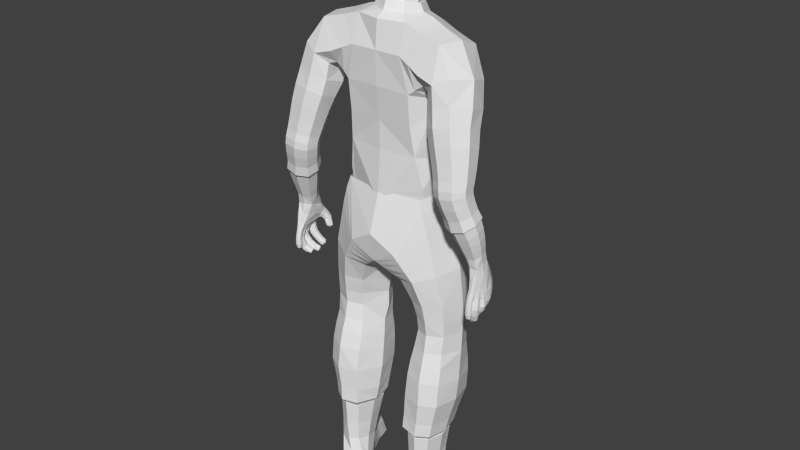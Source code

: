 # Source: Base_Character.blend  (saved by Blender 2.72.0; exported with 4.5.12 LTS)
import bpy
from mathutils import Matrix  # noqa: F401  (used for matrix-valued properties, if any)

bpy.ops.wm.read_factory_settings(use_empty=True)
scene = bpy.context.scene
scene.name = 'Scene'

# ---- collections
col_collection_1 = bpy.data.collections.new('Collection 1'); scene.collection.children.link(col_collection_1)
col_collection_20 = bpy.data.collections.new('Collection 20'); scene.collection.children.link(col_collection_20)
col_collection_20.hide_render = True
col_collection_20.hide_viewport = True

# ---- world
world_world = bpy.data.worlds.new('World'); scene.world = world_world
world_world.color = (0.05088, 0.05088, 0.05088)
world_world.use_sun_shadow = False
world_world.sun_shadow_jitter_overblur = 0.0
world_world.cycles.sampling_method = 'MANUAL'
world_world.cycles.sample_map_resolution = 256

# ---- meshes
me_plane_005 = bpy.data.meshes.new('Plane.005')
me_plane_005.from_pydata([(0.0, 0.4327, 4.979), (-0.2767, 0.08392, 5.106), (0.0, -0.2649, 5.232), (0.0, 0.2587, 4.654), (-0.2327, 0.03242, 4.805), (0.0, -0.1939, 4.955), (0.0, 0.1265, 4.717), (-0.172, 0.0, 4.761), (0.0, -0.1265, 4.806), (0.0, 0.1137, 4.628), (-0.1703, -0.02145, 4.643), (0.0, -0.1566, 4.658), (0.0, 0.103, 5.391), (-0.129, 0.0949, 4.728), (-0.2075, 0.3455, 5.01), (0.0, 0.1275, 4.686), (-0.2001, 0.09822, 5.319), (-0.1706, -0.007852, 4.708), (0.0, -0.1678, 5.363), (0.0, -0.1432, 4.731), (-0.1707, -0.0291, 4.583), (0.0, 0.1086, 4.569), (-0.2731, 0.06151, 4.888), (0.0, 0.3642, 5.276), (0.0, -0.2522, 5.072), (-0.1277, -0.1228, 4.654), (-0.129, -0.0949, 4.795), (-0.2075, -0.1777, 5.201), (0.0, 0.1527, 4.702), (-0.1881, 0.008106, 4.786), (-0.1283, 0.07995, 4.632), (0.0, -0.1364, 4.87), (-0.1745, 0.2021, 4.692), (0.0, -0.1668, 4.597), (-0.1745, -0.1373, 4.917), (0.0, 0.3752, 4.703), (-0.1279, -0.1094, 4.725), (-0.1281, 0.09368, 4.691), (-0.141, -0.1003, 4.849), (-0.141, 0.1165, 4.723), (-0.2048, -0.1738, 5.026), (-0.2048, 0.2968, 4.75), (-0.1505, -0.1012, 5.312), (-0.1505, 0.2903, 5.216), (-0.1287, -0.1324, 4.593), (-0.1298, 0.07417, 4.573), (-0.1717, -0.02462, 4.485), (0.0, 0.1236, 4.469), (0.0, -0.1728, 4.5), (-0.1266, -0.1358, 4.496), (-0.1277, 0.08652, 4.474)], [], [(0, 14, 43, 23), (0, 35, 41, 14), (1, 27, 42, 16), (1, 16, 43, 14), (1, 14, 41, 22), (1, 22, 40, 27), (2, 18, 42, 27), (2, 27, 40, 24), (3, 32, 41, 35), (3, 28, 39, 32), (4, 34, 40, 22), (4, 22, 41, 32), (4, 32, 39, 29), (4, 29, 38, 34), (5, 24, 40, 34), (5, 34, 38, 31), (6, 13, 39, 28), (6, 15, 37, 13), (7, 26, 38, 29), (7, 29, 39, 13), (7, 13, 37, 17), (7, 17, 36, 26), (8, 31, 38, 26), (8, 26, 36, 19), (9, 30, 37, 15), (9, 21, 45, 30), (10, 25, 36, 17), (10, 17, 37, 30), (10, 30, 45, 20), (10, 20, 44, 25), (11, 19, 36, 25), (11, 25, 44, 33), (12, 23, 43, 16), (12, 16, 42, 18), (33, 44, 49, 48), (45, 21, 47, 50), (20, 45, 50, 46), (44, 20, 46, 49)])
me_plane_005.use_remesh_preserve_volume = False
me_plane_005.use_remesh_preserve_attributes = False
me_plane_005.use_mirror_vertex_groups = False
me_plane_005.update()
me_plane_004 = bpy.data.meshes.new('Plane.004')
me_plane_004.from_pydata([(-0.8566, 0.01668, 2.423), (-0.9336, -0.2968, 2.308), (-0.864, -0.04839, 2.271), (-0.9542, -0.0121, 2.549), (-0.9842, -0.2226, 2.574), (-0.919, -0.06029, 2.737), (-0.9218, -0.1112, 2.505), (-0.9618, -0.2759, 2.612), (-0.9838, -0.1768, 2.697), (-0.8713, -0.1416, 2.61), (-0.9054, -0.1921, 2.522), (-0.9769, -0.07545, 2.609), (-0.9122, -0.2634, 2.645), (-0.8691, -0.07341, 2.686), (-0.9423, -0.04676, 2.52), (-0.7282, -0.2504, 3.109), (-0.8688, -0.1568, 3.17), (-0.9732, -0.3016, 3.151), (-0.8326, -0.3952, 3.09), (-0.8936, -0.1006, 2.304), (-0.8725, -0.07405, 2.333), (-0.9026, -0.04213, 2.325), (-0.9238, -0.06879, 2.297), (-0.8704, -0.08543, 2.274), (-0.8497, -0.05892, 2.304), (-0.8806, -0.02673, 2.297), (-0.9013, -0.05333, 2.267), (-0.9057, -0.1262, 2.28), (-0.909, -0.1578, 2.255), (-0.88, -0.1721, 2.27), (-0.876, -0.1404, 2.293), (-0.874, -0.1042, 2.258), (-0.8728, -0.1302, 2.23), (-0.8509, -0.1256, 2.279), (-0.8868, -0.01415, 2.48), (-0.8411, -0.008726, 2.478), (-0.8475, 0.04212, 2.48), (-0.8923, 0.03954, 2.482), (-0.8774, -0.009622, 2.445), (-0.8336, -0.002608, 2.444), (-0.8414, 0.04251, 2.445), (-0.8845, 0.03727, 2.44), (-0.9693, -0.1397, 2.47), (-0.9333, -0.1003, 2.469), (-0.966, -0.06136, 2.467), (-1.002, -0.1008, 2.468), (-0.9609, -0.1372, 2.423), (-0.9255, -0.1011, 2.434), (-0.9598, -0.063, 2.426), (-0.9952, -0.09908, 2.415), (-0.9432, -0.1303, 2.377), (-0.9132, -0.0974, 2.399), (-0.946, -0.06087, 2.389), (-0.976, -0.09379, 2.368), (-0.9204, -0.1173, 2.342), (-0.896, -0.08817, 2.368), (-0.9266, -0.05429, 2.359), (-0.951, -0.0834, 2.333), (-0.979, -0.147, 2.464), (-1.003, -0.1883, 2.469), (-0.9605, -0.2083, 2.46), (-0.936, -0.167, 2.455), (-0.9886, -0.1531, 2.4), (-1.01, -0.196, 2.398), (-0.968, -0.2165, 2.4), (-0.9462, -0.1754, 2.403), (-0.9767, -0.1505, 2.361), (-0.9942, -0.191, 2.349), (-0.9566, -0.2119, 2.361), (-0.9386, -0.1729, 2.374), (-0.942, -0.1411, 2.314), (-0.9519, -0.1763, 2.292), (-0.9215, -0.1964, 2.312), (-0.9107, -0.1627, 2.333), (-0.9612, -0.2094, 2.463), (-0.9872, -0.2453, 2.478), (-0.9465, -0.2646, 2.482), (-0.9216, -0.2262, 2.468), (-0.9063, -0.03324, 2.527), (-0.8681, -0.04174, 2.551), (-0.8745, 0.01353, 2.58), (-0.9159, 0.02111, 2.553), (-0.8921, -0.02114, 2.505), (-0.8501, -0.01494, 2.513), (-0.8544, 0.03715, 2.526), (-0.8972, 0.03779, 2.519), (-0.7743, -0.2106, 2.967), (-0.8974, -0.1275, 3.013), (-0.9889, -0.2514, 2.992), (-0.8658, -0.3345, 2.946), (-0.8207, -0.1719, 2.829), (-0.9118, -0.1099, 2.869), (-0.9799, -0.2085, 2.852), (-0.8888, -0.2705, 2.812), (-0.8595, -0.1252, 2.233), (-0.9858, -0.2205, 2.468), (-0.9079, -0.2915, 2.351), (-0.9589, -0.02913, 2.527), (-0.9412, -0.2757, 2.425), (-0.9795, -0.2123, 2.352), (-0.8495, -0.1168, 2.853), (-0.9093, -0.1369, 2.517), (-0.9941, -0.2604, 2.39), (-0.9872, -0.2518, 2.332), (-0.9167, -0.09395, 2.801), (-0.8519, -0.3657, 3.016), (-0.8705, -0.002648, 2.43), (-0.8598, -0.112, 2.661), (-0.9052, -0.06396, 2.37), (-0.9249, -0.2372, 2.346), (-0.9545, -0.2822, 2.391), (-0.8631, -0.07249, 2.266), (-0.813, -0.138, 2.995), (-0.8967, -0.1761, 2.259), (-0.9125, -0.2905, 2.314), (-0.8718, -0.03049, 2.507), (-0.9006, -0.1112, 2.357), (-0.9101, -0.2937, 2.389), (-0.9621, -0.1535, 2.402), (-0.9856, -0.2761, 3.069), (-0.929, -0.3846, 3.116), (-0.9706, -0.2562, 2.619), (-0.9258, -0.3095, 2.482), (-0.9939, -0.2179, 2.399), (-0.7525, -0.2296, 3.036), (-0.9515, -0.1474, 2.457), (-0.9588, -0.2053, 2.476), (-0.9352, -0.2048, 2.463), (-0.9237, -0.07197, 2.517), (-0.927, -0.2148, 2.239), (-0.9431, -0.2606, 2.503), (-0.952, -0.2083, 2.297), (-0.9918, -0.0698, 2.465), (-0.906, -0.2466, 2.517), (-1.002, -0.1619, 2.471), (-0.9769, -0.1913, 2.781), (-0.8959, -0.2002, 2.228), (-0.986, -0.07129, 2.418), (-0.7724, -0.1674, 3.144), (-0.9181, -0.1935, 2.271), (-0.9532, -0.1516, 2.371), (-0.9708, -0.2366, 2.273), (-0.9143, -0.1377, 2.263), (-0.9341, 0.005952, 2.563), (-0.9388, -0.2787, 2.316), (-0.9665, -0.2172, 2.424), (-0.9491, -0.05776, 2.693), (-0.8987, -0.03199, 2.28), (-0.9207, -0.04748, 2.309), (-0.9614, -0.05701, 2.495), (-0.8929, -0.2159, 2.286), (-0.9099, -0.289, 2.427), (-1.01, -0.1689, 2.398), (-0.86, -0.03618, 2.308), (-0.7453, -0.3462, 3.085), (-0.7892, -0.2933, 2.945), (-0.9321, -0.2599, 2.283), (-0.8823, -0.05142, 2.336), (-0.9081, -0.1864, 2.328), (-0.992, -0.2533, 2.433), (-0.9266, -0.2369, 2.426), (-0.985, -0.2025, 2.637), (-0.8313, 0.02062, 2.479), (-0.9861, -0.2285, 2.919), (-0.9606, -0.2832, 2.549), (-0.8523, -0.08026, 2.291), (-0.927, -0.3183, 2.312), (-0.8756, -0.09535, 2.321), (-0.9869, -0.1307, 2.659), (-0.9418, -0.1076, 2.33), (-0.8316, -0.2363, 2.811), (-0.8862, -0.14, 3.09), (-0.9547, -0.1532, 2.298), (-0.8797, -0.2243, 2.632), (-0.9213, -0.2848, 2.561), (-0.9549, -0.3038, 2.312), (-0.8763, -0.07038, 2.578), (-0.8627, -0.1083, 2.275), (-0.9243, -0.2523, 2.475), (-0.8457, -0.1371, 2.758), (-0.8644, 0.05214, 2.44), (-0.9374, -0.1918, 2.457), (-0.9692, -0.06816, 2.376), (-0.877, 0.0483, 2.526), (-0.9389, -0.1962, 2.297), (-0.9952, -0.1317, 2.472), (-0.9704, -0.2204, 2.39), (-0.9469, -0.2751, 2.641), (-0.7961, -0.1918, 2.899), (-0.9222, -0.07093, 2.399), (-0.8893, -0.1772, 2.251), (-0.8257, 0.02291, 2.444), (-0.9298, -0.1497, 2.484), (-0.9427, -0.1282, 2.468), (-0.9966, -0.09567, 2.522), (-0.8838, -0.01536, 2.622), (-0.9165, -0.2281, 2.306), (-0.9005, -0.2413, 2.258), (-0.9592, -0.3042, 2.431), (-0.9462, -0.2024, 2.402), (-0.8623, -0.1481, 2.234), (-0.9051, -0.1178, 2.939), (-0.92, -0.123, 2.39), (-0.8628, -0.0253, 2.478), (-0.8721, 0.05265, 2.481), (-0.854, -0.01815, 2.446), (-0.8772, -0.3025, 2.879), (-0.8867, -0.04922, 2.534), (-0.9268, -0.3209, 2.433), (-0.8701, -0.1633, 2.285), (-0.9515, -0.2751, 2.435), (-0.9721, -0.2654, 2.486), (-0.9882, -0.2094, 2.463), (-0.8792, -0.1118, 2.239), (-0.987, -0.1274, 2.416), (-0.8444, 0.03526, 2.429), (-0.9218, -0.03901, 2.532), (-0.8603, -0.01582, 2.572), (-0.891, -0.07607, 2.263), (-0.914, -0.09141, 2.293), (-0.8708, -0.02817, 2.283), (-0.8976, 0.03052, 2.574), (-0.838, 0.003124, 2.43), (-0.997, -0.1938, 2.513), (-0.933, -0.1029, 2.489), (-0.9339, -0.07326, 2.433), (-0.9006, 0.01195, 2.482), (-0.9417, -0.2802, 2.388), (-0.9407, -0.2665, 2.47), (-0.8474, -0.05243, 2.289), (-0.9517, -0.2647, 2.828), (-0.9058, 0.008982, 2.51), (-0.8607, -0.1046, 2.252), (-0.9378, -0.1988, 2.371), (-0.926, -0.3262, 2.348), (-0.8939, -0.1693, 2.56), (-0.9208, -0.002851, 2.533), (-0.9301, -0.2443, 2.391), (-0.9599, -0.3093, 2.389), (-0.9587, -0.2944, 2.478), (-0.9087, -0.2785, 2.473), (-0.9478, -0.275, 2.335), (-0.9346, -0.1284, 2.43), (-0.9005, -0.2528, 2.738), (-0.8914, -0.04861, 2.705), (-0.9683, -0.1432, 2.87), (-0.984, -0.237, 2.518), (-0.9609, -0.3081, 2.349), (-0.9237, -0.1428, 2.329), (-0.941, -0.07252, 2.47), (-0.9671, -0.1203, 2.367), (-0.9272, -0.3263, 2.39), (-0.9502, -0.3239, 2.963), (-0.8763, 0.03067, 2.426), (-0.9629, -0.02949, 2.566), (-0.9155, -0.2132, 2.497), (-0.8918, 0.01218, 2.442), (-0.9737, -0.1431, 2.484), (-0.9414, -0.2773, 2.351), (-0.842, 0.01401, 2.522), (-0.8864, -0.04822, 2.261), (-0.9465, -0.06038, 2.344), (-0.974, -0.1687, 3.014), (-0.9561, -0.2058, 3.176), (-0.9949, -0.1651, 2.352), (-0.8883, -0.1221, 2.289), (-0.9639, -0.2157, 2.344), (-0.7688, -0.3201, 3.012), (-0.7945, -0.1508, 3.068), (-0.9693, -0.1857, 3.093), (-0.9436, -0.355, 3.037), (-0.9369, -0.01305, 2.54), (-0.8975, -0.0777, 2.541), (-0.8698, -0.04439, 2.609), (-0.9209, 0.004451, 2.616), (-1.001, -0.1511, 2.525), (-0.9429, -0.1349, 2.48), (-0.9388, -0.07203, 2.494), (-0.9858, -0.05551, 2.505), (-0.9875, -0.2129, 2.489), (-0.9261, -0.1842, 2.487), (-0.9687, -0.2648, 2.53), (-0.9176, -0.248, 2.502), (-0.9461, -0.2911, 2.56), (-0.8996, -0.2568, 2.548), (-0.8807, -0.06665, 2.261), (-0.8519, -0.06977, 2.282), (-0.8576, -0.03701, 2.294), (-0.8864, -0.03389, 2.274), (-0.855, -0.1092, 2.266), (-0.8671, -0.1118, 2.239), (-0.8538, -0.1379, 2.236), (-0.8785, -0.1815, 2.264), (-0.8995, -0.1833, 2.236), (-0.9231, -0.2771, 2.319), (-0.9542, -0.2868, 2.318), (-0.9444, -0.3178, 2.316), (-0.9134, -0.3081, 2.317), (-0.8818, 0.01296, 2.432), (-0.8535, -0.008252, 2.435), (-0.8333, 0.02105, 2.434), (-0.8621, 0.04165, 2.43), (-0.9443, -0.2223, 2.39), (-0.9924, -0.2344, 2.389), (-0.9799, -0.2823, 2.39), (-0.9319, -0.2703, 2.391), (-0.9288, -0.2077, 2.306), (-0.9699, -0.2162, 2.282), (-0.9522, -0.2555, 2.272), (-0.9176, -0.2532, 2.3), (-0.9219, -0.2727, 2.425), (-0.9589, -0.2841, 2.427), (-0.9472, -0.3205, 2.433), (-0.9102, -0.3092, 2.431), (-0.9222, -0.277, 2.388), (-0.9595, -0.2887, 2.388), (-0.9478, -0.326, 2.39), (-0.9104, -0.3143, 2.389), (-0.8509, -0.2042, 2.725), (-0.87, -0.09451, 2.78), (-0.9686, -0.1215, 2.784), (-0.9605, -0.2508, 2.736), (-0.9032, -0.1965, 2.285), (-0.9295, -0.1937, 2.25), (-0.9145, -0.2347, 2.243), (-0.8906, -0.2351, 2.276), (-0.9208, -0.2737, 2.352), (-0.9597, -0.2877, 2.35), (-0.948, -0.3259, 2.348), (-0.9082, -0.3134, 2.35), (-0.941, -0.2148, 2.423), (-0.9903, -0.2274, 2.427), (-0.9773, -0.2752, 2.436), (-0.9286, -0.2631, 2.431), (-0.9392, -0.2153, 2.348), (-0.986, -0.2263, 2.337), (-0.9729, -0.2737, 2.33), (-0.9261, -0.2628, 2.341), (-0.9208, -0.2634, 2.469), (-0.9586, -0.275, 2.473), (-0.9464, -0.3098, 2.482), (-0.9091, -0.2976, 2.479), (-0.8093, -0.2655, 2.879), (-0.8304, -0.1273, 2.924), (-0.9727, -0.1546, 2.939), (-0.952, -0.2933, 2.894), (-0.8701, -0.1998, 2.266), (-0.8658, -0.2138, 2.26), (-0.871, -0.2213, 2.245), (-0.8781, -0.219, 2.238), (-0.8509, -0.1529, 2.252), (-0.8438, -0.138, 2.263), (-0.8477, -0.1448, 2.27), (-0.8461, -0.1235, 2.269), (-0.8775, -0.1969, 2.242), (-0.8458, -0.1436, 2.25), (-0.85, -0.1229, 2.251)], [], [(0, 253, 301, 215), (0, 215, 300, 222), (0, 222, 299, 106), (0, 106, 298, 253), (1, 114, 297, 166), (1, 166, 296, 175), (1, 175, 295, 144), (1, 144, 294, 114), (2, 260, 288, 220), (2, 220, 287, 229), (2, 229, 286, 111), (2, 111, 285, 260), (3, 143, 271, 97), (3, 97, 278, 254), (3, 254, 274, 143), (4, 223, 279, 246), (4, 246, 281, 121), (4, 121, 321, 161), (4, 161, 275, 223), (5, 104, 319, 244), (5, 244, 274, 146), (5, 146, 320, 104), (6, 192, 276, 224), (6, 224, 277, 128), (6, 128, 272, 101), (6, 101, 280, 192), (7, 187, 321, 121), (7, 121, 281, 164), (7, 164, 283, 187), (8, 135, 320, 168), (8, 168, 275, 161), (8, 161, 321, 135), (9, 235, 272, 176), (9, 176, 273, 107), (9, 107, 318, 173), (9, 173, 284, 235), (10, 101, 272, 235), (10, 235, 284, 133), (10, 133, 282, 255), (10, 255, 280, 101), (11, 146, 274, 254), (11, 254, 278, 194), (11, 194, 275, 168), (11, 168, 320, 146), (12, 174, 284, 173), (12, 173, 318, 243), (12, 243, 321, 187), (12, 187, 283, 174), (13, 107, 273, 195), (13, 195, 274, 244), (13, 244, 319, 179), (13, 179, 318, 107), (14, 97, 271, 216), (14, 216, 272, 128), (14, 128, 277, 149), (14, 149, 278, 97), (15, 154, 267, 124), (15, 124, 268, 138), (16, 138, 268, 171), (16, 171, 269, 263), (17, 263, 269, 119), (17, 119, 270, 120), (18, 120, 270, 105), (18, 105, 267, 154), (23, 165, 167, 19), (50, 46, 214, 250), (53, 250, 214, 49), (54, 19, 167, 116), (24, 153, 157, 20), (23, 19, 219, 218), (57, 169, 250, 53), (55, 20, 157, 108), (25, 147, 148, 21), (54, 50, 250, 169), (55, 116, 167, 20), (56, 21, 148, 261), (52, 48, 225, 189), (26, 22, 148, 147), (57, 261, 148, 22), (46, 42, 185, 214), (23, 218, 285, 111), (23, 111, 286, 165), (24, 165, 286, 229), (24, 229, 287, 153), (25, 153, 287, 220), (25, 220, 288, 147), (26, 147, 288, 260), (26, 260, 285, 218), (31, 213, 142, 27), (70, 66, 140, 248), (71, 172, 142, 28), (70, 27, 142, 172), (32, 200, 113, 28), (31, 27, 265, 177), (63, 59, 134, 152), (71, 28, 113, 184), (352, 209, 29, 350), (72, 68, 99, 184), (62, 58, 125, 118), (72, 29, 209, 158), (68, 64, 123, 99), (33, 30, 209, 352), (73, 158, 209, 30), (64, 60, 212, 123), (31, 177, 289, 232), (31, 232, 290, 213), (32, 213, 290, 94), (32, 94, 291, 200), (308, 141, 129, 324), (139, 131, 306, 322), (309, 156, 197, 325), (129, 141, 307, 323), (306, 196, 150, 322), (197, 156, 308, 324), (323, 139, 190, 293), (150, 196, 309, 325), (322, 292, 190, 139), (129, 323, 293, 136), (136, 349, 348, 197, 324, 129), (150, 346, 292, 322), (315, 227, 258, 327), (316, 238, 247, 328), (258, 227, 314, 326), (317, 251, 234, 329), (247, 238, 315, 327), (314, 117, 96, 326), (234, 251, 316, 328), (295, 327, 258, 144), (96, 117, 317, 329), (296, 328, 247, 175), (144, 258, 326, 294), (297, 329, 234, 166), (175, 247, 327, 295), (294, 326, 96, 114), (166, 234, 328, 296), (303, 331, 145, 186), (114, 96, 329, 297), (38, 205, 203, 34), (41, 256, 226, 37), (83, 115, 203, 35), (82, 34, 203, 115), (39, 191, 162, 35), (85, 37, 226, 231), (84, 259, 162, 36), (83, 35, 162, 259), (40, 180, 204, 36), (83, 79, 207, 115), (82, 78, 236, 231), (84, 36, 204, 183), (85, 231, 236, 81), (41, 37, 204, 180), (85, 183, 204, 37), (38, 34, 226, 256), (38, 256, 298, 106), (38, 106, 299, 205), (39, 205, 299, 222), (39, 222, 300, 191), (40, 191, 300, 215), (40, 215, 301, 180), (41, 180, 301, 253), (41, 253, 298, 256), (46, 242, 193, 42), (56, 52, 189, 108), (42, 193, 276, 257), (42, 257, 275, 185), (47, 225, 249, 43), (57, 22, 219, 169), (43, 249, 277, 224), (43, 224, 276, 193), (48, 137, 132, 44), (47, 43, 193, 242), (44, 132, 278, 149), (44, 149, 277, 249), (54, 169, 219, 19), (49, 45, 132, 137), (45, 185, 275, 194), (45, 194, 278, 132), (50, 202, 242, 46), (26, 218, 219, 22), (51, 189, 225, 47), (73, 30, 265, 248), (52, 182, 137, 48), (51, 47, 242, 202), (24, 20, 167, 165), (53, 49, 137, 182), (54, 116, 202, 50), (56, 108, 157, 21), (55, 108, 189, 51), (25, 21, 157, 153), (307, 131, 139, 323), (56, 261, 182, 52), (49, 214, 185, 45), (48, 44, 249, 225), (57, 53, 182, 261), (62, 152, 134, 58), (65, 118, 125, 61), (58, 134, 275, 257), (58, 257, 276, 125), (63, 123, 212, 59), (72, 184, 113, 29), (59, 212, 279, 223), (59, 223, 275, 134), (64, 199, 181, 60), (66, 62, 118, 140), (60, 181, 280, 126), (60, 126, 279, 212), (40, 36, 162, 191), (65, 61, 181, 199), (61, 125, 276, 192), (61, 192, 280, 181), (66, 264, 152, 62), (69, 140, 118, 65), (67, 99, 123, 63), (71, 67, 264, 172), (68, 233, 199, 64), (73, 248, 140, 69), (113, 200, 350, 29), (69, 65, 199, 233), (70, 172, 264, 66), (67, 63, 152, 264), (71, 184, 99, 67), (33, 177, 265, 30), (72, 158, 233, 68), (32, 28, 142, 213), (70, 248, 265, 27), (73, 69, 233, 158), (74, 127, 330, 145), (74, 145, 331, 95), (74, 95, 279, 126), (74, 126, 280, 127), (75, 95, 331, 159), (75, 159, 332, 211), (75, 211, 281, 246), (75, 246, 279, 95), (76, 211, 332, 210), (76, 210, 333, 178), (76, 178, 282, 130), (76, 130, 281, 211), (77, 178, 333, 160), (77, 160, 330, 127), (77, 127, 280, 255), (77, 255, 282, 178), (304, 332, 159, 102), (186, 145, 330, 302), (305, 333, 210, 110), (102, 159, 331, 303), (302, 330, 160, 237), (110, 210, 332, 304), (303, 186, 266, 335), (237, 160, 333, 305), (304, 102, 103, 336), (266, 186, 302, 334), (305, 110, 241, 337), (103, 102, 303, 335), (302, 237, 109, 334), (241, 110, 304, 336), (307, 335, 266, 131), (109, 237, 305, 337), (308, 336, 103, 141), (131, 266, 334, 306), (309, 337, 241, 156), (141, 103, 335, 307), (306, 334, 109, 196), (156, 241, 336, 308), (281, 130, 228, 339), (196, 109, 337, 309), (283, 164, 239, 340), (228, 130, 282, 338), (284, 174, 122, 341), (239, 164, 281, 339), (282, 133, 240, 338), (122, 174, 283, 340), (311, 339, 228, 98), (240, 133, 284, 341), (312, 340, 239, 198), (98, 228, 338, 310), (313, 341, 122, 208), (198, 239, 339, 311), (310, 338, 240, 151), (208, 122, 340, 312), (311, 98, 227, 315), (151, 240, 341, 313), (312, 198, 238, 316), (227, 98, 310, 314), (313, 208, 251, 317), (238, 198, 311, 315), (310, 151, 117, 314), (251, 208, 312, 316), (347, 346, 150, 325), (117, 151, 313, 317), (82, 115, 207, 78), (39, 35, 203, 205), (78, 207, 272, 216), (78, 216, 271, 236), (83, 259, 217, 79), (84, 80, 217, 259), (79, 217, 273, 176), (79, 176, 272, 207), (84, 183, 221, 80), (82, 231, 226, 34), (80, 221, 274, 195), (80, 195, 273, 217), (85, 81, 221, 183), (81, 236, 271, 143), (81, 143, 274, 221), (86, 155, 342, 188), (86, 188, 343, 112), (86, 112, 268, 124), (86, 124, 267, 155), (87, 112, 343, 201), (87, 201, 344, 262), (87, 262, 269, 171), (87, 171, 268, 112), (88, 262, 344, 163), (88, 163, 345, 252), (88, 252, 270, 119), (88, 119, 269, 262), (89, 252, 345, 206), (89, 206, 342, 155), (89, 155, 267, 105), (89, 105, 270, 252), (90, 170, 318, 179), (90, 179, 319, 100), (90, 100, 343, 188), (90, 188, 342, 170), (91, 100, 319, 104), (91, 104, 320, 245), (91, 245, 344, 201), (91, 201, 343, 100), (92, 245, 320, 135), (92, 135, 321, 230), (92, 230, 345, 163), (92, 163, 344, 245), (93, 230, 321, 243), (93, 243, 318, 170), (93, 170, 342, 206), (93, 206, 345, 230), (325, 197, 348, 347), (289, 177, 33, 353), (349, 354, 346, 347, 348), (136, 293, 190, 354), (136, 354, 349), (354, 190, 292, 346), (355, 350, 200, 291), (353, 33, 352, 351), (350, 355, 351, 352), (353, 351, 355, 356), (232, 356, 94, 290), (94, 356, 355, 291), (289, 353, 356, 232), (55, 51, 202, 116)])
me_plane_004.use_remesh_preserve_volume = False
me_plane_004.use_remesh_preserve_attributes = False
me_plane_004.use_mirror_vertex_groups = False
me_plane_004.update()
me_plane_003 = bpy.data.meshes.new('Plane.003')
me_plane_003.from_pydata([(-0.6179, 0.2585, 0.1116), (-0.6708, 0.02305, 0.1895), (-0.5412, 0.1524, 0.3569), (-0.4025, 0.1567, 0.1895), (-0.5179, 0.06696, 0.1116), (-0.3926, -0.1872, 0.1126), (-0.3425, 0.03827, 0.3027), (-0.3474, -0.3228, 0.3557), (-0.271, -0.09818, 0.2065), (-0.4779, -0.2911, 0.2328), (-0.6841, 0.3958, 0.1841), (-0.3344, -0.3354, 0.1171), (-0.4524, 0.04138, 0.4454), (-0.2413, -0.2043, 0.3178), (-0.4859, 0.3493, 0.128), (-0.638, 0.3372, 0.3039), (-0.7869, 0.2019, 0.1282), (-0.2661, -0.1247, 0.6332), (-0.3946, 0.069, 0.6117), (-0.5293, -0.1114, 0.6328), (-0.4012, -0.3076, 0.6574), (-0.563, -0.09753, 0.342), (-0.6509, 0.07953, 0.299), (-0.5682, 0.165, 0.1116), (-0.4965, 0.02963, 0.6268), (-0.3227, -0.01593, 0.2567), (-0.5328, -0.1991, 0.2751), (-0.5403, -6.454e-05, 0.4297), (-0.6741, 0.4006, 0.2693), (0.4047, -0.3163, 0.8716), (-0.3022, -0.2652, 0.656), (-0.3719, 0.03512, 0.3853), (-0.5106, 0.3182, 0.1116), (-0.2535, -0.1373, 0.2582), (-0.2958, 0.01761, 0.6129), (-0.6614, 0.3412, 0.1116), (-0.7364, 0.2028, 0.1116), (-0.7611, 0.2556, 0.2324), (-0.5886, 0.2446, 0.3249), (-0.7865, 0.2958, 0.1246), (-0.2709, -0.1575, 0.4609), (-0.6112, -0.05202, 0.2457), (-0.4225, 0.1234, 0.1116), (-0.2933, -0.1287, 0.1117), (-0.4243, 0.02384, 0.4972), (-0.5605, 0.4011, 0.1338), (-0.6227, 0.01689, 0.1116), (-0.3849, -0.3052, 0.4808), (-0.3521, -0.2865, 0.1165), (-0.5405, -0.0859, 0.8383), (-0.2546, -0.2726, 0.3526), (-0.4361, -0.3316, 0.3281), (-0.4826, -0.2235, 0.113), (-0.464, -0.08589, 0.8421), (-0.2465, -0.09941, 0.8457), (-0.5352, 0.3493, 0.2342), (-0.7318, 0.1135, 0.1563), (-0.4948, 0.08667, 0.4086), (-0.4143, -0.3511, 0.118), (-0.3828, 0.13, 0.8123), (-0.368, 0.07883, 0.2373), (-0.4038, -0.3152, 0.8721), (-0.5345, -0.118, 0.4693), (-0.4689, -0.03746, 0.1116), (-0.4477, 0.1631, 0.2939), (-0.4976, -0.256, 0.6449), (-0.3288, -0.346, 0.2714), (-0.442, 0.2558, 0.1568), (-0.2565, -0.2173, 0.1125), (-0.4349, -0.3317, 0.1175), (-0.401, -0.3552, 0.2722), (-0.2597, -0.2933, 0.276), (-0.7376, 0.2809, 0.1116), (-0.5709, 0.3611, 0.1116), (-0.5874, 0.3931, 0.2238), (-0.7557, 0.3243, 0.2246), (-0.5619, -0.106, 0.1116), (-0.3718, 0.01344, 0.1116), (-0.4079, 0.09074, 0.3449), (-0.593, 0.01604, 0.3512), (-0.6817, 0.1118, 0.1116), (-0.4647, 0.2242, 0.1116), (-0.4893, 0.2566, 0.2604), (-0.7083, 0.168, 0.263), (-0.2966, -0.2663, 0.479), (-0.3106, -0.02145, 0.4239), (-0.5128, -0.005253, 0.5037), (-0.4925, -0.2648, 0.4345), (-0.2912, -0.2649, 0.8678), (-0.2752, 0.06948, 0.8218), (-0.4959, 0.07914, 0.8174), (-0.511, -0.2541, 0.8616), (0.2925, -0.2661, 0.8677), (-0.3078, -0.09306, 0.846), (-0.3802, 0.02882, 0.8282), (-0.3914, -0.2077, 0.86), (-0.3315, -0.181, 0.8577), (-0.3231, -0.00334, 0.8333), (-0.4403, 0.001788, 0.8309), (-0.4483, -0.1752, 0.8544), (-0.3858, -0.08948, 0.844)], [(92, 29)], [(0, 36, 72, 35), (0, 35, 73, 32), (0, 32, 81, 23), (0, 23, 80, 36), (1, 22, 83, 56), (1, 56, 80, 46), (1, 46, 76, 41), (1, 41, 79, 22), (2, 64, 82, 38), (2, 38, 83, 22), (2, 22, 79, 57), (2, 57, 78, 64), (3, 42, 81, 67), (3, 67, 82, 64), (3, 64, 78, 60), (3, 60, 77, 42), (4, 46, 80, 23), (4, 23, 81, 42), (4, 42, 77, 63), (4, 63, 76, 46), (5, 43, 68, 48), (5, 52, 76, 63), (5, 63, 77, 43), (6, 31, 85, 25), (6, 25, 77, 60), (6, 60, 78, 31), (7, 66, 71, 50), (7, 50, 84, 47), (7, 47, 87, 51), (7, 51, 70, 66), (43, 8, 68), (52, 5, 48, 69), (8, 43, 77, 25), (8, 25, 85, 33), (9, 52, 69, 58), (9, 58, 70, 51), (9, 51, 87, 26), (9, 26, 76, 52), (10, 39, 75, 28), (10, 28, 74, 45), (10, 45, 73, 35), (10, 35, 72, 39), (68, 33, 13, 71), (11, 66, 70, 58), (11, 58, 69, 48), (11, 48, 68), (12, 44, 85, 31), (12, 31, 78, 57), (12, 57, 79, 27), (12, 27, 86, 44), (71, 13, 50), (91, 61, 95, 99), (13, 33, 85, 40), (13, 40, 84, 50), (14, 32, 73, 45), (14, 45, 74, 55), (14, 55, 82, 67), (14, 67, 81, 32), (15, 55, 74, 28), (15, 28, 75, 37), (15, 37, 83, 38), (15, 38, 82, 55), (16, 37, 75, 39), (16, 39, 72, 36), (16, 36, 80, 56), (16, 56, 83, 37), (17, 30, 84, 40), (17, 40, 85, 34), (17, 34, 89, 54), (17, 54, 88, 30), (18, 34, 85, 44), (18, 44, 86, 24), (18, 24, 90, 59), (18, 59, 89, 34), (19, 24, 86, 62), (19, 62, 87, 65), (19, 65, 91, 49), (19, 49, 90, 24), (20, 65, 87, 47), (20, 47, 84, 30), (20, 30, 88, 61), (20, 61, 91, 65), (21, 26, 87, 62), (21, 62, 86, 27), (21, 27, 79, 41), (21, 41, 76, 26), (68, 8, 33), (61, 88, 96, 95), (11, 68, 71, 66), (59, 90, 98, 94), (89, 59, 94, 97), (54, 89, 97, 93), (88, 54, 93, 96), (49, 91, 99, 53), (90, 49, 53, 98), (100, 95, 96, 93), (94, 100, 93, 97), (53, 99, 95, 100), (98, 53, 100, 94)])
me_plane_003.use_remesh_preserve_volume = False
me_plane_003.use_remesh_preserve_attributes = False
me_plane_003.use_mirror_vertex_groups = False
me_plane_003.update()
me_plane_002 = bpy.data.meshes.new('Plane.002')
me_plane_002.from_pydata([(-0.3669, -0.3184, 2.435), (-0.6016, 0.02807, 2.519), (-0.3431, 0.353, 2.455), (-0.1014, 0.001831, 2.356), (-0.4455, -0.2321, 2.026), (-0.6442, 0.03993, 2.044), (-0.4164, 0.2833, 2.033), (-0.1796, 0.03854, 1.996), (-0.3224, -0.3397, 2.508), (0.0, -0.4088, 2.798), (-0.1836, -0.03394, 1.427), (-0.4135, 0.2865, 1.39), (-0.6505, -0.01417, 1.45), (-0.4542, -0.3216, 1.476), (-0.204, 0.01012, 1.696), (-0.4162, 0.2629, 1.685), (-0.6448, 0.01774, 1.724), (-0.4477, -0.2486, 1.746), (-0.216, -0.1006, 0.8984), (-0.3804, 0.1738, 0.8832), (-0.5684, -0.08073, 0.9027), (-0.426, -0.3433, 0.9218), (-0.4723, 0.02304, 0.8069), (-0.271, -0.3163, 0.9329), (-0.6445, 0.004993, 1.586), (-0.2546, 0.1003, 0.8939), (-0.4186, 0.2615, 1.884), (-0.5162, 0.2697, 2.509), (-0.3094, -0.1697, 2.015), (-0.6051, -0.2409, 1.471), (-0.4317, -0.2582, 2.191), (-0.6396, 0.035, 1.902), (-0.4162, 0.2768, 1.54), (-0.2875, 0.2177, 2.02), (-0.5796, 0.2156, 1.408), (-0.191, -0.01142, 1.568), (-0.452, -0.2862, 1.622), (-0.5879, -0.1627, 2.04), (-0.2789, -0.2592, 1.469), (-0.2492, 0.2022, 1.4), (-0.6436, -0.03762, 1.251), (-0.4007, 0.3141, 2.214), (-0.5565, 0.227, 2.045), (-0.1457, 0.02786, 2.156), (-0.1792, -0.06162, 1.239), (-0.4258, 0.04708, 3.151), (-0.4037, -0.2416, 0.8062), (-0.5367, -0.2709, 0.9169), (-0.4616, -0.3418, 1.262), (-0.5819, -0.1771, 1.75), (-0.1882, 0.2692, 2.394), (0.0, -0.02074, 2.45), (-0.3859, 0.08721, 0.7787), (-0.5586, 0.2068, 1.704), (-0.1992, -0.2542, 2.374), (-0.4766, -0.198, 0.8105), (-0.1795, 0.03929, 1.85), (-0.2195, -0.3889, 2.675), (-0.5397, -0.217, 2.497), (-0.295, 0.03781, 0.7879), (-0.4006, 0.284, 1.208), (-0.5138, 0.1148, 0.8834), (-0.2962, -0.1867, 1.73), (0.0, 0.3261, 3.155), (-0.6287, 0.03768, 2.232), (-0.5539, 0.03432, 2.71), (-0.2707, 0.197, 1.682), (0.0, -0.296, 3.153), (-0.4452, -0.2174, 1.904), (0.0, -0.3612, 2.536), (0.0, 0.3944, 2.544), (-0.283, 0.2838, 3.156), (-0.3692, -0.2223, 3.152), (-0.3129, -0.1567, 1.89), (-0.2714, 0.2015, 1.875), (-0.5526, 0.2104, 1.897), (-0.5865, -0.1572, 1.917), (-0.2818, -0.2952, 1.265), (-0.2495, 0.1918, 1.233), (-0.571, 0.21, 1.213), (-0.6036, -0.2644, 1.263), (-0.2762, -0.1944, 2.17), (-0.2546, 0.239, 2.187), (-0.5566, 0.2473, 2.233), (-0.582, -0.1761, 2.217), (-0.2832, -0.2224, 1.606), (-0.2548, 0.2009, 1.543), (-0.5728, 0.2128, 1.561), (-0.5972, -0.2087, 1.621), (-0.288, -0.1192, 0.8162), (-0.4955, -0.0952, 0.8199), (-0.3283, -0.2258, 0.8203), (-0.199, -0.08582, 1.025), (-0.3851, 0.2142, 1.004), (-0.5907, -0.06353, 1.032), (-0.4356, -0.335, 1.048), (-0.2743, -0.3015, 1.055), (-0.2521, 0.1344, 1.02), (-0.5565, -0.2632, 1.045), (-0.5306, 0.1503, 1.006), (-0.07076, -0.00499, 2.384), (-0.4568, 0.2801, 2.706), (-0.1313, 0.307, 2.439), (-0.139, -0.2865, 2.423), (-0.4921, -0.2252, 2.695), (-0.2749, -0.3624, 2.585), (-0.503, 0.04099, 2.914), (-0.0707, 0.3473, 2.487), (-0.0381, -0.01226, 2.415), (-0.379, 0.2922, 2.914), (-0.07485, -0.321, 2.475), (-0.4413, -0.234, 2.906), (-0.2446, -0.3769, 2.634), (-0.4641, 0.04477, 3.046), (-0.01732, -0.01689, 2.434), (-0.03215, 0.373, 2.518), (-0.3272, 0.2938, 3.048), (-0.03404, -0.3429, 2.509), (-0.4046, -0.2332, 3.043)], [], [(0, 58, 84, 30), (0, 30, 81, 54), (112, 117, 69, 57), (112, 57, 72, 118), (1, 27, 83, 64), (1, 64, 84, 58), (113, 118, 72, 45), (113, 45, 71, 116), (2, 50, 82, 41), (2, 41, 83, 27), (0, 8, 104, 58), (1, 65, 101, 27), (3, 54, 81, 43), (3, 43, 82, 50), (114, 115, 70, 51), (114, 51, 69, 117), (4, 37, 76, 68), (4, 68, 73, 28), (4, 28, 81, 30), (4, 30, 84, 37), (5, 42, 75, 31), (5, 31, 76, 37), (5, 37, 84, 64), (5, 64, 83, 42), (6, 33, 74, 26), (6, 26, 75, 42), (6, 42, 83, 41), (6, 41, 82, 33), (7, 28, 73, 56), (7, 56, 74, 33), (7, 33, 82, 43), (7, 43, 81, 28), (101, 102, 50, 2, 27), (1, 58, 104, 65), (9, 67, 72, 57), (9, 57, 69), (10, 38, 77, 44), (10, 44, 78, 39), (10, 39, 86, 35), (10, 35, 85, 38), (11, 39, 78, 60), (11, 60, 79, 34), (11, 34, 87, 32), (11, 32, 86, 39), (12, 34, 79, 40), (12, 40, 80, 29), (12, 29, 88, 24), (12, 24, 87, 34), (13, 29, 80, 48), (13, 48, 77, 38), (13, 38, 85, 36), (13, 36, 88, 29), (14, 62, 85, 35), (14, 35, 86, 66), (14, 66, 74, 56), (14, 56, 73, 62), (15, 66, 86, 32), (15, 32, 87, 53), (15, 53, 75, 26), (15, 26, 74, 66), (16, 53, 87, 24), (16, 24, 88, 49), (16, 49, 76, 31), (16, 31, 75, 53), (17, 49, 88, 36), (17, 36, 85, 62), (17, 62, 73, 68), (17, 68, 76, 49), (20, 61, 22, 90), (92, 97, 78, 44), (92, 44, 77, 96), (93, 99, 79, 60), (93, 60, 78, 97), (94, 98, 80, 40), (94, 40, 79, 99), (23, 21, 46, 91), (21, 47, 55, 46), (95, 96, 77, 48), (95, 48, 80, 98), (47, 20, 90, 55), (19, 25, 59, 52), (61, 19, 52, 22), (18, 23, 91, 89), (25, 18, 89, 59), (18, 25, 97, 92), (18, 92, 96, 23), (19, 61, 99, 93), (19, 93, 97, 25), (20, 47, 98, 94), (20, 94, 99, 61), (21, 23, 96, 95), (21, 95, 98, 47), (0, 54, 103, 8), (3, 50, 102, 100), (3, 100, 103, 54), (109, 107, 102, 101), (8, 103, 110, 105), (8, 105, 111, 104), (65, 104, 111, 106), (65, 106, 109, 101), (100, 102, 107, 108), (100, 108, 110, 103), (116, 115, 107, 109), (105, 110, 117, 112), (105, 112, 118, 111), (106, 111, 118, 113), (106, 113, 116, 109), (108, 107, 115, 114), (108, 114, 117, 110), (63, 70, 115, 116, 71)])
me_plane_002.use_remesh_preserve_volume = False
me_plane_002.use_remesh_preserve_attributes = False
me_plane_002.use_mirror_vertex_groups = False
me_plane_002.update()
me_plane_001 = bpy.data.meshes.new('Plane.001')
me_plane_001.from_pydata([(0.0, 0.2084, 3.0), (0.0, -0.3057, 3.042), (-0.4081, -0.1425, 3.852), (-0.9223, -0.2909, 3.143), (-0.2156, -0.002863, 4.606), (0.0, -0.2255, 4.629), (-0.8327, -0.3946, 3.091), (0.0, 0.2201, 4.549), (0.0, 0.364, 3.158), (0.0, 0.386, 3.787), (-0.4228, -0.01159, 3.447), (-0.295, 0.3016, 4.0), (-0.8616, -0.2065, 3.153), (0.0, -0.3172, 4.337), (0.0, -0.2755, 3.755), (-0.6752, -0.2977, 3.276), (-0.8324, -0.1936, 3.321), (-0.9395, -0.3549, 3.323), (-0.7816, -0.459, 3.277), (-0.7162, -0.2497, 3.106), (-0.8696, -0.1452, 3.174), (-0.9857, -0.3068, 3.153), (-0.829, -0.4112, 3.085), (-0.4993, -0.115, 4.06), (-0.6569, 0.1221, 4.092), (-0.8094, -0.1456, 4.237), (-0.5915, -0.3761, 4.204), (-0.5348, -0.2075, 3.8), (-0.7433, -0.04503, 3.794), (-0.8738, -0.2675, 3.899), (-0.6458, -0.428, 3.898), (-0.6117, -0.2781, 3.547), (-0.7971, -0.1518, 3.539), (-0.913, -0.3287, 3.618), (-0.7147, -0.4539, 3.624), (-0.6453, -0.3168, 3.397), (-0.8174, -0.208, 3.402), (-0.926, -0.3709, 3.443), (-0.7496, -0.4795, 3.439), (-0.9295, -0.3724, 3.396), (-0.6885, -0.4044, 3.265), (-0.8554, -0.1146, 3.846), (-0.7038, -0.2218, 3.39), (-0.4718, -0.1105, 4.095), (-0.2351, -0.3204, 4.339), (-0.655, -0.4252, 3.416), (0.0, -0.2959, 4.578), (-0.4403, -0.3599, 4.246), (-0.8634, -0.466, 3.452), (-0.9364, -0.3994, 3.114), (-0.2988, -0.2708, 3.78), (0.0, 0.3647, 3.443), (-0.7038, -0.2729, 3.189), (-0.8089, -0.4255, 3.176), (-0.76, 0.04752, 4.18), (-0.431, -0.07231, 3.695), (-0.1504, 0.1637, 4.562), (-0.7591, -0.4815, 3.372), (-0.7664, -0.1572, 3.145), (-0.7456, -0.3457, 3.085), (-0.1839, -0.002366, 4.668), (0.0, -0.2743, 3.508), (-0.1555, -0.1613, 4.622), (0.0, 0.3772, 4.079), (-0.3115, -0.009747, 4.585), (-0.7314, -0.3564, 3.078), (0.0, 0.1908, 4.633), (-0.5378, -0.3594, 3.85), (-0.6285, -0.0623, 4.481), (-0.7787, 0.2757, 0.07891), (-0.7751, -0.1021, 3.669), (-0.7124, -0.3257, 4.266), (-0.9266, -0.2482, 3.333), (-0.7816, -0.2611, 3.118), (-0.6201, -0.3993, 4.038), (0.0, 0.2765, 4.475), (-0.9166, -0.2623, 3.423), (-0.9049, -0.2086, 3.577), (-0.8979, -0.3002, 3.766), (-0.1903, 0.3687, 3.784), (-0.4055, 0.0501, 3.159), (-0.676, -0.1708, 3.524), (-0.8206, -0.2067, 3.376), (-0.7844, -0.402, 3.921), (-0.4948, -0.1513, 3.926), (-0.8875, -0.4473, 3.3), (-0.6173, -0.3973, 3.588), (-0.6525, -0.3154, 3.352), (-0.9229, -0.354, 3.503), (-0.1885, 0.3296, 4.203), (-0.7103, 0.03481, 3.927), (-0.8372, -0.4354, 3.64), (-0.9666, -0.2, 3.18), (-0.6821, -0.444, 3.76), (-0.3077, 0.3092, 3.119), (-0.8129, -0.1909, 3.441), (-0.6119, -0.07222, 3.772), (-0.7278, -0.2054, 3.299), (-0.8573, -0.2188, 4.037), (-0.6372, -0.303, 3.449), (-0.5316, 0.07353, 4.032), (0.0, -0.3128, 4.051), (0.0, -0.188, 4.703), (-0.5008, -0.304, 4.122), (-0.5759, -0.2475, 3.671), (-0.7387, -0.4654, 3.511), (-0.3942, 0.2127, 3.718), (-0.3766, -0.1925, 3.229), (-0.8503, -0.1754, 3.249), (-0.3234, 0.2601, 4.167), (-0.9562, -0.3279, 3.236), (-0.5592, 0.2054, 4.14), (-0.9666, -0.2, 3.18), (-0.443, -0.1119, 3.988), (-0.3234, -0.2373, 3.511), (-0.3373, 0.3106, 3.434), (-0.321, 0.1751, 3.018), (-0.3747, -0.159, 3.009), (-0.09766, 0.3664, 4.042), (-0.4356, -0.2764, 4.139), (-0.4961, 0.1028, 4.077), (-0.6045, 0.1434, 4.399), (-0.5725, -0.2667, 4.481), (-0.6448, -0.4121, 3.482), (-0.6973, -0.2062, 3.43), (-0.914, -0.2444, 3.469), (-0.8557, -0.4504, 3.523), (-0.8404, -0.3454, 3.107), (-0.8696, -0.1452, 3.174), (-0.302, -0.2965, 4.039), (-0.4314, 0.1168, 3.926), (-0.2134, 0.2619, 4.477), (-0.2306, -0.2425, 4.579), (-0.664, -0.4255, 3.356), (-0.7092, -0.2197, 3.36), (-0.9189, -0.2622, 3.392), (-0.8705, -0.4686, 3.389), (-0.719, -0.3736, 3.167), (-0.7515, -0.186, 3.222), (-0.9394, -0.2272, 3.258), (-0.9094, -0.4148, 3.203), (-0.5146, -0.3272, 3.981), (-0.5822, -0.001337, 3.899), (-0.825, -0.04036, 3.987), (-0.7551, -0.3658, 4.069), (-0.5791, -0.3817, 3.717), (-0.646, -0.1255, 3.646), (-0.8875, -0.1646, 3.719), (-0.8135, -0.4214, 3.783), (-0.1302, -0.1314, 4.692), (-0.13, 0.1313, 4.647), (-0.4554, -0.1114, 4.038), (-0.4262, 0.2326, 4.155), (-0.4493, -0.03337, 4.534), (-0.3255, -0.3349, 4.297), (-0.3801, -0.2511, 4.531), (-0.3845, 0.2063, 4.439), (-0.4583, 0.1088, 3.996), (-0.3608, -0.2851, 4.085), (-0.6453, -0.3168, 3.397), (-0.8174, -0.208, 3.402), (-0.926, -0.3709, 3.443), (-0.7496, -0.4795, 3.439), (-0.7038, -0.2218, 3.39), (-0.655, -0.4252, 3.416), (-0.8634, -0.466, 3.452), (-0.9166, -0.2623, 3.423), (-0.3942, 0.2127, 3.718), (0.0, 0.1594, 3.012), (0.0, -0.193, 3.041), (-0.1751, 0.1365, 3.024), (-0.2118, -0.0924, 3.018), (-0.1839, -0.002366, 4.668), (0.0, 0.1908, 4.633), (0.0, -0.188, 4.703), (-0.1302, -0.1314, 4.692), (-0.13, 0.1313, 4.647), (-0.1269, -0.004002, 4.663), (0.0, 0.1066, 4.643), (0.0, -0.1103, 4.683), (-0.09609, -0.07791, 4.677), (-0.09597, 0.07255, 4.651), (0.0, -0.01124, 4.665), (-0.8404, -0.3454, 3.107), (-0.8965, -0.3392, 3.122), (-0.8078, -0.2127, 3.139), (-0.7895, -0.3168, 3.104), (-0.7895, -0.3168, 3.104), (-0.9123, -0.2351, 3.157), (-0.9123, -0.2351, 3.157), (-0.8616, -0.2065, 3.153)], [(189, 127), (12, 186)], [(94, 80, 115), (117, 80, 94, 116), (2, 113, 130, 55), (2, 55, 114, 50), (2, 50, 129, 113), (128, 92, 188, 190), (189, 12, 190, 188), (22, 49, 184, 183), (4, 64, 132, 62), (4, 62, 149, 60), (4, 60, 150, 56), (4, 56, 131, 64), (5, 102, 149, 62), (5, 62, 132, 46), (7, 75, 131, 56), (7, 56, 150, 66), (8, 94, 115, 51), (9, 51, 115, 79), (9, 79, 118, 63), (10, 107, 114, 55), (10, 55, 130, 106), (10, 106, 115, 80), (10, 80, 117, 107), (11, 109, 131, 89), (11, 89, 118, 79), (11, 79, 115, 167), (11, 167, 130, 109), (92, 112, 189, 188), (13, 46, 132, 44), (13, 44, 129, 101), (14, 101, 129, 50), (14, 50, 114, 61), (15, 40, 137, 52), (15, 52, 138, 97), (15, 97, 134, 87), (15, 87, 133, 40), (16, 97, 138, 108), (16, 108, 139, 72), (16, 72, 135, 82), (16, 82, 134, 97), (17, 72, 139, 110), (17, 110, 140, 85), (17, 85, 136, 39), (17, 39, 135, 72), (18, 85, 140, 53), (18, 53, 137, 40), (18, 40, 133, 57), (18, 57, 136, 85), (19, 58, 138, 52), (19, 52, 137, 65), (20, 112, 139, 108), (20, 108, 138, 58), (21, 49, 140, 110), (21, 110, 139, 112), (22, 65, 137, 53), (22, 53, 140, 49), (152, 157, 130, 109), (151, 43, 119, 158), (155, 153, 64, 132), (156, 152, 109, 131), (158, 154, 44, 129), (153, 68, 121, 156), (154, 47, 122, 155), (23, 103, 141, 84), (23, 84, 142, 100), (23, 100, 120, 43), (23, 43, 119, 103), (24, 100, 142, 90), (24, 90, 143, 54), (24, 54, 121, 111), (24, 111, 120, 100), (25, 54, 143, 98), (25, 98, 144, 71), (25, 71, 122, 68), (25, 68, 121, 54), (26, 71, 144, 74), (26, 74, 141, 103), (26, 103, 119, 47), (26, 47, 122, 71), (27, 67, 145, 104), (27, 104, 146, 96), (27, 96, 142, 84), (27, 84, 141, 67), (28, 96, 146, 70), (28, 70, 147, 41), (28, 41, 143, 90), (28, 90, 142, 96), (29, 41, 147, 78), (29, 78, 148, 83), (29, 83, 144, 98), (29, 98, 143, 41), (30, 83, 148, 93), (30, 93, 145, 67), (30, 67, 141, 74), (30, 74, 144, 83), (31, 86, 123, 99), (31, 99, 124, 81), (31, 81, 146, 104), (31, 104, 145, 86), (32, 81, 124, 95), (32, 95, 125, 77), (32, 77, 147, 70), (32, 70, 146, 81), (33, 77, 125, 88), (33, 88, 126, 91), (33, 91, 148, 78), (33, 78, 147, 77), (34, 91, 126, 105), (34, 105, 123, 86), (34, 86, 145, 93), (34, 93, 148, 91), (35, 45, 133, 87), (35, 87, 134, 42), (35, 42, 124, 99), (35, 99, 123, 45), (36, 42, 134, 82), (36, 82, 135, 76), (36, 76, 125, 95), (36, 95, 124, 42), (37, 76, 135, 39), (37, 39, 136, 48), (37, 48, 126, 88), (37, 88, 125, 76), (38, 48, 136, 57), (38, 57, 133, 45), (38, 45, 123, 105), (38, 105, 126, 48), (157, 151, 113, 130), (8, 0, 116, 94), (61, 114, 107, 117, 1), (59, 65, 187, 186), (20, 128, 190, 12), (187, 183, 127, 186), (6, 59, 186, 127), (113, 151, 158, 129), (111, 120, 157, 152), (122, 68, 153, 155), (121, 111, 152, 156), (119, 47, 154, 158), (64, 153, 156, 131), (44, 154, 155, 132), (120, 43, 151, 157), (38, 48, 165, 162), (45, 38, 162, 164), (37, 76, 166, 161), (48, 37, 161, 165), (36, 42, 163, 160), (76, 36, 160, 166), (35, 45, 164, 159), (42, 35, 159, 163), (89, 131, 75, 63, 118), (116, 0, 168, 170), (1, 117, 171, 169), (171, 117, 116, 170), (170, 168, 169, 171), (149, 102, 174, 175), (66, 150, 176, 173), (150, 60, 172, 176), (60, 149, 175, 172), (175, 174, 179, 180), (173, 176, 181, 178), (176, 172, 177, 181), (172, 175, 180, 177), (177, 182, 178, 181), (180, 179, 182, 177), (65, 22, 183, 187), (21, 112, 189, 3), (49, 21, 3, 184), (20, 58, 185, 12), (112, 20, 12, 189), (19, 65, 187, 73), (58, 19, 73, 185), (22, 6, 127, 183), (3, 188, 189, 12, 190, 185, 73, 187, 186, 183, 127, 184)])
me_plane_001.use_remesh_preserve_volume = False
me_plane_001.use_remesh_preserve_attributes = False
me_plane_001.use_mirror_vertex_groups = False
me_plane_001.update()
me_plane = bpy.data.meshes.new('Plane')
me_plane.from_pydata([(0.0, 0.0, 2.766), (0.8719, -0.2523, 3.051), (0.5683, -0.03405, 4.333), (0.0, 0.0, 3.975), (0.7795, -0.3324, 3.45), (-0.01642, 0.06034, 3.383), (-0.0004131, -0.03911, 4.588), (0.0, 0.0, 4.734), (0.3611, -0.03772, 4.357), (0.0, 0.0, 4.789), (-2.782e-10, 0.06485, 4.82), (5.112e-09, 0.103, 5.391), (-0.3443, -0.001489, 2.727), (-0.3803, -0.1713, 0.2316), (-0.2792, -0.327, 0.1838), (-0.6771, 0.3615, 0.07225), (-0.3887, 0.05991, 1.866), (-0.401, -0.03429, 1.3), (-0.003245, 0.4077, 4.059), (0.975, -0.1534, 2.715), (0.9001, -0.0001546, 2.577), (0.9747, -0.09821, 2.486), (0.9659, -0.1806, 2.486), (0.9537, -0.2296, 2.497), (0.9327, -0.2766, 2.521), (0.864, -0.04839, 2.271), (0.8535, -0.1301, 2.259), (0.8741, -0.1982, 2.242), (0.9336, -0.2968, 2.308), (0.8564, 0.01687, 2.424), (0.954, -0.1006, 2.394), (0.9093, -0.07898, 2.329), (0.9819, -0.1874, 2.372), (0.9096, -0.1626, 2.287), (0.9637, -0.2552, 2.39), (0.9483, -0.2337, 2.288), (0.9346, -0.2972, 2.428), (0.9351, -0.3025, 2.389), (0.8578, 0.01995, 2.544), (0.8605, 0.02785, 2.508), (0.9064, -0.1766, 2.797), (0.7819, -0.3528, 3.388)], [(41, 1), (8, 2), (5, 3), (2, 4), (0, 5), (3, 6), (6, 7), (3, 8), (7, 9), (9, 10), (10, 11), (12, 0), (16, 12), (14, 13), (13, 15), (17, 16), (13, 17), (3, 18), (40, 19), (19, 20), (19, 21), (19, 22), (19, 23), (19, 24), (31, 25), (33, 26), (35, 27), (37, 28), (39, 29), (21, 30), (30, 31), (22, 32), (32, 33), (23, 34), (34, 35), (24, 36), (36, 37), (20, 38), (38, 39), (1, 40), (4, 41)], [])
me_plane.use_remesh_preserve_volume = False
me_plane.use_remesh_preserve_attributes = False
me_plane.use_mirror_vertex_groups = False
me_plane.update()

# ---- objects
ob_char_head = bpy.data.objects.new('char_head', me_plane_005)
ob_char_hand = bpy.data.objects.new('char_hand', me_plane_004)
ob_char_boots = bpy.data.objects.new('char_boots', me_plane_003)
ob_char_pants = bpy.data.objects.new('char_pants', me_plane_002)
ob_char_shirt = bpy.data.objects.new('char_shirt', me_plane_001)
ob_char_base = bpy.data.objects.new('char_base', me_plane)

# ---- transforms, parenting, visibility, modifiers, constraints
ob_char_head.location = (0.0, 0.0, 0.0)
ob_char_head.lineart.crease_threshold = 0.0
_m = ob_char_head.modifiers.new('Mirror', 'MIRROR')
_m.use_clip = True
ob_char_hand.location = (0.0, 0.0, 0.0)
ob_char_hand.lineart.crease_threshold = 0.0
_m = ob_char_hand.modifiers.new('Mirror', 'MIRROR')
ob_char_boots.location = (0.0, 0.0, 0.007296)
ob_char_boots.lineart.crease_threshold = 0.0
_m = ob_char_boots.modifiers.new('Mirror', 'MIRROR')
ob_char_pants.location = (0.0, 0.0, 0.0)
ob_char_pants.lineart.crease_threshold = 0.0
_m = ob_char_pants.modifiers.new('Mirror', 'MIRROR')
_m.use_clip = True
ob_char_shirt.location = (0.0, 0.0, 0.0)
ob_char_shirt.lineart.crease_threshold = 0.0
_m = ob_char_shirt.modifiers.new('Mirror', 'MIRROR')
_m.use_clip = True
ob_char_base.location = (0.0, 0.0, 0.0)
ob_char_base.lineart.crease_threshold = 0.0
_m = ob_char_base.modifiers.new('Mirror', 'MIRROR')
_m = ob_char_base.modifiers.new('Skin', 'SKIN')
_m.branch_smoothing = 0.5
_m = ob_char_base.modifiers.new('Subsurf', 'SUBSURF')
_m.uv_smooth = 'PRESERVE_CORNERS'
_m.quality = 2
_m.levels = 2
_m.show_only_control_edges = False

# ---- collection membership
col_collection_1.objects.link(ob_char_head)
col_collection_1.objects.link(ob_char_hand)
col_collection_1.objects.link(ob_char_boots)
col_collection_1.objects.link(ob_char_pants)
col_collection_1.objects.link(ob_char_shirt)
col_collection_20.objects.link(ob_char_base)

# ---- scene / render settings (as saved in the file)
scene.frame_start = 1; scene.frame_end = 250; scene.frame_set(1)
scene.render.engine = 'BLENDER_EEVEE_NEXT'
scene.render.resolution_percentage = 50
scene.render.dither_intensity = 0.0
scene.cycles.use_denoising = False
scene.cycles.samples = 10
scene.cycles.sampling_pattern = 'TABULATED_SOBOL'
scene.cycles.light_sampling_threshold = 0.0
scene.cycles.use_adaptive_sampling = False
scene.cycles.use_light_tree = False
scene.cycles.blur_glossy = 0.0
scene.cycles.pixel_filter_type = 'GAUSSIAN'
scene.cycles.sample_clamp_indirect = 0.0
scene.view_settings.view_transform = 'Standard'
bpy.context.view_layer.update()

# ---- added for rendering (the .blend has no active camera and no usable light): camera, sun
cam_auto = bpy.data.cameras.new('AutoCamera')
cam_auto.lens = 50.0
cam_auto.sensor_width = 36.0
cam_auto.clip_end = 1000.0
ob_auto_camera = bpy.data.objects.new('AutoCamera', cam_auto)
scene.collection.objects.link(ob_auto_camera)
ob_auto_camera.location = (5.33114, -6.42179, 6.99641)
ob_auto_camera.rotation_euler = (1.09748, -7.21219e-08, 0.694738)
scene.camera = ob_auto_camera
light_auto_sun = bpy.data.lights.new('AutoSun', 'SUN')
light_auto_sun.energy = 3.0
light_auto_sun.angle = 0.0523599
ob_auto_sun = bpy.data.objects.new('AutoSun', light_auto_sun)
scene.collection.objects.link(ob_auto_sun)
ob_auto_sun.rotation_euler = (0.872665, 0.174533, 0.523599)
bpy.context.view_layer.update()
